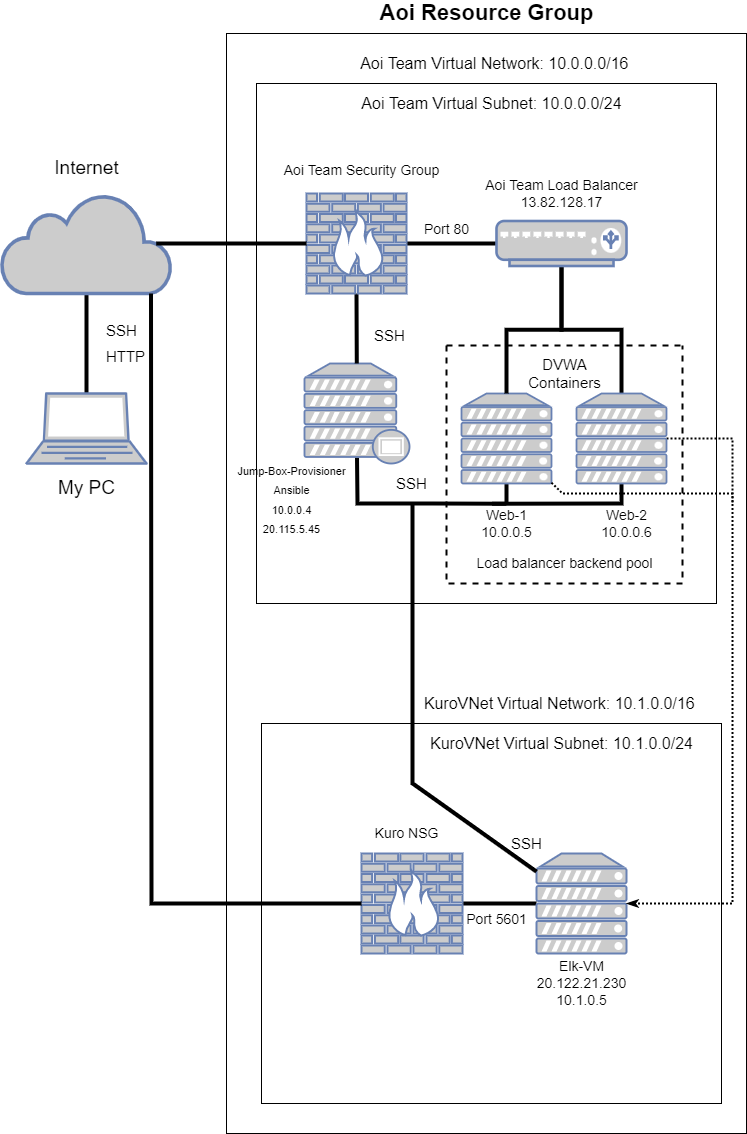

The diagram above was exported from draw.io. Its source (the exported page's mxGraphModel, read from the mxfile embedded in the PNG):
<mxGraphModel dx="1374" dy="794" grid="1" gridSize="10" guides="1" tooltips="1" connect="1" arrows="1" fold="1" page="1" pageScale="1" pageWidth="850" pageHeight="1100" math="0" shadow="0">
  <root>
    <mxCell id="0" />
    <mxCell id="1" parent="0" />
    <mxCell id="wf8YeMQ8jgJvcCdaYGN2-2" value="" style="rounded=0;whiteSpace=wrap;html=1;" parent="1" vertex="1">
      <mxGeometry x="274" y="210" width="520" height="1100" as="geometry" />
    </mxCell>
    <mxCell id="wf8YeMQ8jgJvcCdaYGN2-39" style="edgeStyle=none;rounded=0;orthogonalLoop=1;jettySize=auto;html=1;exitX=0.5;exitY=0;exitDx=0;exitDy=0;exitPerimeter=0;fontFamily=Helvetica;fontSize=19;endArrow=none;endFill=0;strokeWidth=4;" parent="1" source="wf8YeMQ8jgJvcCdaYGN2-3" target="wf8YeMQ8jgJvcCdaYGN2-4" edge="1">
      <mxGeometry relative="1" as="geometry" />
    </mxCell>
    <mxCell id="wf8YeMQ8jgJvcCdaYGN2-3" value="" style="fontColor=#0066CC;verticalAlign=top;verticalLabelPosition=bottom;labelPosition=center;align=center;html=1;outlineConnect=0;fillColor=#CCCCCC;strokeColor=#6881B3;gradientColor=none;gradientDirection=north;strokeWidth=2;shape=mxgraph.networks.laptop;" parent="1" vertex="1">
      <mxGeometry x="74" y="570" width="120" height="70" as="geometry" />
    </mxCell>
    <mxCell id="wf8YeMQ8jgJvcCdaYGN2-4" value="" style="html=1;outlineConnect=0;fillColor=#CCCCCC;strokeColor=#6881B3;gradientColor=none;gradientDirection=north;strokeWidth=2;shape=mxgraph.networks.cloud;fontColor=#ffffff;" parent="1" vertex="1">
      <mxGeometry x="49" y="370" width="170" height="100" as="geometry" />
    </mxCell>
    <mxCell id="wf8YeMQ8jgJvcCdaYGN2-12" value="" style="verticalLabelPosition=bottom;verticalAlign=top;html=1;shape=mxgraph.basic.rect;fillColor2=none;strokeWidth=1;size=20;indent=5;" parent="1" vertex="1">
      <mxGeometry x="304" y="260" width="460" height="520" as="geometry" />
    </mxCell>
    <mxCell id="wf8YeMQ8jgJvcCdaYGN2-31" style="edgeStyle=none;rounded=0;orthogonalLoop=1;jettySize=auto;html=1;entryX=0.5;entryY=0.94;entryDx=0;entryDy=0;entryPerimeter=0;fontFamily=Helvetica;fontSize=16;endArrow=none;endFill=0;exitX=0.498;exitY=0.007;exitDx=0;exitDy=0;exitPerimeter=0;strokeWidth=4;" parent="1" source="wf8YeMQ8jgJvcCdaYGN2-24" target="wf8YeMQ8jgJvcCdaYGN2-9" edge="1">
      <mxGeometry relative="1" as="geometry">
        <mxPoint x="554" y="680" as="sourcePoint" />
        <Array as="points">
          <mxPoint x="480" y="680" />
          <mxPoint x="405" y="680" />
        </Array>
      </mxGeometry>
    </mxCell>
    <mxCell id="wf8YeMQ8jgJvcCdaYGN2-32" style="edgeStyle=none;rounded=0;orthogonalLoop=1;jettySize=auto;html=1;exitX=0.5;exitY=1;exitDx=0;exitDy=0;exitPerimeter=0;fontFamily=Helvetica;fontSize=16;endArrow=none;endFill=0;strokeWidth=4;" parent="1" source="wf8YeMQ8jgJvcCdaYGN2-5" target="wf8YeMQ8jgJvcCdaYGN2-24" edge="1">
      <mxGeometry relative="1" as="geometry" />
    </mxCell>
    <mxCell id="wf8YeMQ8jgJvcCdaYGN2-5" value="" style="fontColor=#0066CC;verticalAlign=top;verticalLabelPosition=bottom;labelPosition=center;align=center;html=1;outlineConnect=0;fillColor=#CCCCCC;strokeColor=#6881B3;gradientColor=none;gradientDirection=north;strokeWidth=2;shape=mxgraph.networks.server;" parent="1" vertex="1">
      <mxGeometry x="509" y="570" width="90" height="90" as="geometry" />
    </mxCell>
    <mxCell id="wf8YeMQ8jgJvcCdaYGN2-33" style="edgeStyle=none;rounded=0;orthogonalLoop=1;jettySize=auto;html=1;exitX=0.5;exitY=1;exitDx=0;exitDy=0;exitPerimeter=0;entryX=0.294;entryY=0.007;entryDx=0;entryDy=0;entryPerimeter=0;fontFamily=Helvetica;fontSize=16;endArrow=none;endFill=0;strokeWidth=4;" parent="1" source="wf8YeMQ8jgJvcCdaYGN2-6" target="wf8YeMQ8jgJvcCdaYGN2-24" edge="1">
      <mxGeometry relative="1" as="geometry">
        <Array as="points">
          <mxPoint x="669" y="680" />
        </Array>
      </mxGeometry>
    </mxCell>
    <mxCell id="wf8YeMQ8jgJvcCdaYGN2-9" value="" style="fontColor=#0066CC;verticalAlign=top;verticalLabelPosition=bottom;labelPosition=center;align=center;html=1;outlineConnect=0;fillColor=#CCCCCC;strokeColor=#6881B3;gradientColor=none;gradientDirection=north;strokeWidth=2;shape=mxgraph.networks.proxy_server;" parent="1" vertex="1">
      <mxGeometry x="352" y="540" width="105" height="100" as="geometry" />
    </mxCell>
    <mxCell id="wf8YeMQ8jgJvcCdaYGN2-29" style="edgeStyle=none;rounded=0;orthogonalLoop=1;jettySize=auto;html=1;exitX=0.5;exitY=1;exitDx=0;exitDy=0;exitPerimeter=0;fontFamily=Helvetica;fontSize=16;endArrow=none;endFill=0;strokeWidth=4;" parent="1" source="wf8YeMQ8jgJvcCdaYGN2-10" target="wf8YeMQ8jgJvcCdaYGN2-9" edge="1">
      <mxGeometry relative="1" as="geometry" />
    </mxCell>
    <mxCell id="wf8YeMQ8jgJvcCdaYGN2-35" style="edgeStyle=none;rounded=0;orthogonalLoop=1;jettySize=auto;html=1;fontFamily=Helvetica;fontSize=19;endArrow=none;endFill=0;spacing=2;strokeWidth=4;" parent="1" source="wf8YeMQ8jgJvcCdaYGN2-10" target="wf8YeMQ8jgJvcCdaYGN2-11" edge="1">
      <mxGeometry relative="1" as="geometry" />
    </mxCell>
    <mxCell id="wf8YeMQ8jgJvcCdaYGN2-10" value="" style="fontColor=#0066CC;verticalAlign=top;verticalLabelPosition=bottom;labelPosition=center;align=center;html=1;outlineConnect=0;fillColor=#CCCCCC;strokeColor=#6881B3;gradientColor=none;gradientDirection=north;strokeWidth=2;shape=mxgraph.networks.firewall;" parent="1" vertex="1">
      <mxGeometry x="354" y="370" width="100" height="100" as="geometry" />
    </mxCell>
    <mxCell id="wf8YeMQ8jgJvcCdaYGN2-13" style="edgeStyle=orthogonalEdgeStyle;rounded=0;orthogonalLoop=1;jettySize=auto;html=1;exitX=0.5;exitY=1;exitDx=0;exitDy=0;exitPerimeter=0;endArrow=none;endFill=0;strokeWidth=4;" parent="1" source="wf8YeMQ8jgJvcCdaYGN2-11" target="wf8YeMQ8jgJvcCdaYGN2-5" edge="1">
      <mxGeometry relative="1" as="geometry" />
    </mxCell>
    <mxCell id="wf8YeMQ8jgJvcCdaYGN2-14" style="edgeStyle=orthogonalEdgeStyle;rounded=0;orthogonalLoop=1;jettySize=auto;html=1;exitX=0.5;exitY=1;exitDx=0;exitDy=0;exitPerimeter=0;endArrow=none;endFill=0;strokeWidth=4;" parent="1" source="wf8YeMQ8jgJvcCdaYGN2-11" target="wf8YeMQ8jgJvcCdaYGN2-6" edge="1">
      <mxGeometry relative="1" as="geometry" />
    </mxCell>
    <mxCell id="wf8YeMQ8jgJvcCdaYGN2-11" value="" style="fontColor=#0066CC;verticalAlign=top;verticalLabelPosition=bottom;labelPosition=center;align=center;html=1;outlineConnect=0;fillColor=#CCCCCC;strokeColor=#6881B3;gradientColor=none;gradientDirection=north;strokeWidth=2;shape=mxgraph.networks.load_balancer;" parent="1" vertex="1">
      <mxGeometry x="544" y="397.5" width="130" height="45" as="geometry" />
    </mxCell>
    <mxCell id="wf8YeMQ8jgJvcCdaYGN2-16" value="" style="swimlane;startSize=0;dashed=1;strokeWidth=2;" parent="1" vertex="1">
      <mxGeometry x="494" y="522" width="236" height="238" as="geometry" />
    </mxCell>
    <mxCell id="wf8YeMQ8jgJvcCdaYGN2-24" value="Web-1&lt;br&gt;10.0.0.5" style="text;html=1;resizable=0;autosize=1;align=center;verticalAlign=middle;points=[];fillColor=none;strokeColor=none;rounded=0;dashed=1;fontFamily=Helvetica;fontSize=14;" parent="wf8YeMQ8jgJvcCdaYGN2-16" vertex="1">
      <mxGeometry x="25" y="158" width="70" height="40" as="geometry" />
    </mxCell>
    <mxCell id="wf8YeMQ8jgJvcCdaYGN2-23" value="Web-2&lt;br&gt;10.0.0.6" style="text;html=1;resizable=0;autosize=1;align=center;verticalAlign=middle;points=[];fillColor=none;strokeColor=none;rounded=0;dashed=1;fontFamily=Helvetica;fontSize=14;" parent="wf8YeMQ8jgJvcCdaYGN2-16" vertex="1">
      <mxGeometry x="145" y="158" width="70" height="40" as="geometry" />
    </mxCell>
    <mxCell id="wf8YeMQ8jgJvcCdaYGN2-25" value="Load balancer backend pool" style="text;html=1;resizable=0;autosize=1;align=center;verticalAlign=middle;points=[];fillColor=none;strokeColor=none;rounded=0;dashed=1;fontFamily=Helvetica;fontSize=14;" parent="wf8YeMQ8jgJvcCdaYGN2-16" vertex="1">
      <mxGeometry x="23" y="208" width="190" height="20" as="geometry" />
    </mxCell>
    <mxCell id="wf8YeMQ8jgJvcCdaYGN2-48" value="DVWA&lt;br&gt;Containers" style="text;html=1;resizable=0;autosize=1;align=center;verticalAlign=middle;points=[];fillColor=none;strokeColor=none;rounded=0;dashed=1;fontFamily=Helvetica;fontSize=15;" parent="wf8YeMQ8jgJvcCdaYGN2-16" vertex="1">
      <mxGeometry x="73" y="8" width="90" height="40" as="geometry" />
    </mxCell>
    <mxCell id="wf8YeMQ8jgJvcCdaYGN2-17" value="&lt;span style=&quot;font-size: 22px&quot;&gt;&lt;b&gt;Aoi Resource Group&lt;/b&gt;&lt;/span&gt;" style="text;html=1;resizable=0;autosize=1;align=center;verticalAlign=middle;points=[];fillColor=none;strokeColor=none;rounded=0;dashed=1;strokeWidth=6;" parent="1" vertex="1">
      <mxGeometry x="419" y="180" width="230" height="20" as="geometry" />
    </mxCell>
    <mxCell id="wf8YeMQ8jgJvcCdaYGN2-19" value="&lt;font style=&quot;font-size: 14px&quot;&gt;Aoi Team Security Group&lt;/font&gt;" style="text;html=1;resizable=0;autosize=1;align=center;verticalAlign=middle;points=[];fillColor=none;strokeColor=none;rounded=0;dashed=1;fontFamily=Helvetica;fontSize=22;" parent="1" vertex="1">
      <mxGeometry x="324" y="330" width="170" height="30" as="geometry" />
    </mxCell>
    <mxCell id="wf8YeMQ8jgJvcCdaYGN2-22" value="Aoi Team Load Balancer&lt;br&gt;13.82.128.17" style="text;html=1;resizable=0;autosize=1;align=center;verticalAlign=middle;points=[];fillColor=none;strokeColor=none;rounded=0;dashed=1;fontFamily=Helvetica;fontSize=14;" parent="1" vertex="1">
      <mxGeometry x="524" y="350" width="170" height="40" as="geometry" />
    </mxCell>
    <mxCell id="wf8YeMQ8jgJvcCdaYGN2-26" value="Aoi Team Virtual Network: 10.0.0.0/16&amp;nbsp;" style="text;html=1;resizable=0;autosize=1;align=center;verticalAlign=middle;points=[];fillColor=none;strokeColor=none;rounded=0;dashed=1;fontFamily=Helvetica;fontSize=16;" parent="1" vertex="1">
      <mxGeometry x="399" y="230" width="290" height="20" as="geometry" />
    </mxCell>
    <mxCell id="wf8YeMQ8jgJvcCdaYGN2-27" value="Aoi Team Virtual Subnet: 10.0.0.0/24" style="text;html=1;resizable=0;autosize=1;align=center;verticalAlign=middle;points=[];fillColor=none;strokeColor=none;rounded=0;dashed=1;fontFamily=Helvetica;fontSize=16;" parent="1" vertex="1">
      <mxGeometry x="399" y="270" width="280" height="20" as="geometry" />
    </mxCell>
    <mxCell id="wf8YeMQ8jgJvcCdaYGN2-28" value="&lt;font style=&quot;font-size: 11px&quot;&gt;&lt;font style=&quot;font-size: 11px&quot;&gt;J&lt;/font&gt;&lt;font style=&quot;font-size: 11px&quot;&gt;&lt;font style=&quot;font-size: 11px&quot;&gt;ump-Box-Provisioner&lt;br&gt;&lt;/font&gt;Ansible&lt;br&gt;10.0.0.4&lt;br&gt;20.115.5.45&lt;/font&gt;&lt;/font&gt;" style="text;html=1;resizable=0;autosize=1;align=center;verticalAlign=middle;points=[];fillColor=none;strokeColor=none;rounded=0;dashed=1;fontFamily=Helvetica;fontSize=16;" parent="1" vertex="1">
      <mxGeometry x="279" y="630" width="120" height="90" as="geometry" />
    </mxCell>
    <mxCell id="wf8YeMQ8jgJvcCdaYGN2-34" style="edgeStyle=none;rounded=0;orthogonalLoop=1;jettySize=auto;html=1;exitX=0.91;exitY=0.5;exitDx=0;exitDy=0;exitPerimeter=0;fontFamily=Helvetica;fontSize=16;endArrow=none;endFill=0;strokeWidth=4;" parent="1" source="wf8YeMQ8jgJvcCdaYGN2-4" target="wf8YeMQ8jgJvcCdaYGN2-10" edge="1">
      <mxGeometry relative="1" as="geometry" />
    </mxCell>
    <mxCell id="wf8YeMQ8jgJvcCdaYGN2-40" value="SSH" style="text;html=1;resizable=0;autosize=1;align=center;verticalAlign=middle;points=[];fillColor=none;strokeColor=none;rounded=0;dashed=1;fontFamily=Helvetica;fontSize=15;" parent="1" vertex="1">
      <mxGeometry x="412" y="502" width="50" height="20" as="geometry" />
    </mxCell>
    <mxCell id="wf8YeMQ8jgJvcCdaYGN2-41" value="Internet" style="text;html=1;resizable=0;autosize=1;align=center;verticalAlign=middle;points=[];fillColor=none;strokeColor=none;rounded=0;dashed=1;fontFamily=Helvetica;fontSize=19;" parent="1" vertex="1">
      <mxGeometry x="94" y="330" width="80" height="30" as="geometry" />
    </mxCell>
    <mxCell id="wf8YeMQ8jgJvcCdaYGN2-42" value="My PC" style="text;html=1;resizable=0;autosize=1;align=center;verticalAlign=middle;points=[];fillColor=none;strokeColor=none;rounded=0;dashed=1;fontFamily=Helvetica;fontSize=19;" parent="1" vertex="1">
      <mxGeometry x="99" y="650" width="70" height="30" as="geometry" />
    </mxCell>
    <mxCell id="wf8YeMQ8jgJvcCdaYGN2-43" value="SSH" style="text;html=1;resizable=0;autosize=1;align=center;verticalAlign=middle;points=[];fillColor=none;strokeColor=none;rounded=0;dashed=1;fontFamily=Helvetica;fontSize=15;" parent="1" vertex="1">
      <mxGeometry x="434" y="650" width="50" height="20" as="geometry" />
    </mxCell>
    <mxCell id="wf8YeMQ8jgJvcCdaYGN2-44" value="SSH" style="text;html=1;resizable=0;autosize=1;align=center;verticalAlign=middle;points=[];fillColor=none;strokeColor=none;rounded=0;dashed=1;fontFamily=Helvetica;fontSize=15;" parent="1" vertex="1">
      <mxGeometry x="144" y="497" width="50" height="20" as="geometry" />
    </mxCell>
    <mxCell id="A6RssURVqKlh6ZMq1P8d-3" value="" style="rounded=0;whiteSpace=wrap;html=1;" vertex="1" parent="1">
      <mxGeometry x="309" y="900" width="460" height="380" as="geometry" />
    </mxCell>
    <mxCell id="wf8YeMQ8jgJvcCdaYGN2-46" value="HTTP" style="text;html=1;resizable=0;autosize=1;align=center;verticalAlign=middle;points=[];fillColor=none;strokeColor=none;rounded=0;dashed=1;fontFamily=Helvetica;fontSize=15;" parent="1" vertex="1">
      <mxGeometry x="148" y="523" width="50" height="20" as="geometry" />
    </mxCell>
    <mxCell id="wf8YeMQ8jgJvcCdaYGN2-47" value="&lt;font style=&quot;font-size: 14px&quot;&gt;Port 80&lt;/font&gt;" style="text;html=1;resizable=0;autosize=1;align=center;verticalAlign=middle;points=[];fillColor=none;strokeColor=none;rounded=0;dashed=1;fontFamily=Helvetica;fontSize=19;" parent="1" vertex="1">
      <mxGeometry x="464" y="390" width="60" height="30" as="geometry" />
    </mxCell>
    <mxCell id="A6RssURVqKlh6ZMq1P8d-4" value="KuroVNet Virtual Network: 10.1.0.0/16&amp;nbsp;" style="text;html=1;resizable=0;autosize=1;align=center;verticalAlign=middle;points=[];fillColor=none;strokeColor=none;rounded=0;dashed=1;fontFamily=Helvetica;fontSize=16;" vertex="1" parent="1">
      <mxGeometry x="464" y="870" width="290" height="20" as="geometry" />
    </mxCell>
    <mxCell id="A6RssURVqKlh6ZMq1P8d-5" value="KuroVNet Virtual Subnet: 10.1.0.0/24" style="text;html=1;resizable=0;autosize=1;align=center;verticalAlign=middle;points=[];fillColor=none;strokeColor=none;rounded=0;dashed=1;fontFamily=Helvetica;fontSize=16;" vertex="1" parent="1">
      <mxGeometry x="469" y="910" width="280" height="20" as="geometry" />
    </mxCell>
    <mxCell id="A6RssURVqKlh6ZMq1P8d-17" style="edgeStyle=none;rounded=0;orthogonalLoop=1;jettySize=auto;html=1;exitX=1;exitY=0.5;exitDx=0;exitDy=0;exitPerimeter=0;fontSize=11;startArrow=none;startFill=0;endArrow=none;endFill=0;strokeWidth=4;" edge="1" parent="1" source="A6RssURVqKlh6ZMq1P8d-7" target="A6RssURVqKlh6ZMq1P8d-8">
      <mxGeometry relative="1" as="geometry" />
    </mxCell>
    <mxCell id="A6RssURVqKlh6ZMq1P8d-7" value="" style="fontColor=#0066CC;verticalAlign=top;verticalLabelPosition=bottom;labelPosition=center;align=center;html=1;outlineConnect=0;fillColor=#CCCCCC;strokeColor=#6881B3;gradientColor=none;gradientDirection=north;strokeWidth=2;shape=mxgraph.networks.firewall;" vertex="1" parent="1">
      <mxGeometry x="409" y="1030" width="101" height="100" as="geometry" />
    </mxCell>
    <mxCell id="A6RssURVqKlh6ZMq1P8d-8" value="" style="fontColor=#0066CC;verticalAlign=top;verticalLabelPosition=bottom;labelPosition=center;align=center;html=1;outlineConnect=0;fillColor=#CCCCCC;strokeColor=#6881B3;gradientColor=none;gradientDirection=north;strokeWidth=2;shape=mxgraph.networks.server;" vertex="1" parent="1">
      <mxGeometry x="584" y="1030" width="90" height="100" as="geometry" />
    </mxCell>
    <mxCell id="A6RssURVqKlh6ZMq1P8d-13" style="edgeStyle=none;rounded=0;orthogonalLoop=1;jettySize=auto;html=1;fontSize=14;startArrow=none;startFill=0;endArrow=none;endFill=0;strokeWidth=4;" edge="1" parent="1" source="A6RssURVqKlh6ZMq1P8d-8">
      <mxGeometry relative="1" as="geometry">
        <mxPoint x="460" y="680" as="targetPoint" />
        <Array as="points">
          <mxPoint x="460" y="960" />
        </Array>
      </mxGeometry>
    </mxCell>
    <mxCell id="A6RssURVqKlh6ZMq1P8d-10" value="Kuro NSG" style="text;html=1;resizable=0;autosize=1;align=center;verticalAlign=middle;points=[];fillColor=none;strokeColor=none;rounded=0;fontSize=14;" vertex="1" parent="1">
      <mxGeometry x="414" y="1000" width="80" height="20" as="geometry" />
    </mxCell>
    <mxCell id="A6RssURVqKlh6ZMq1P8d-12" value="Elk-VM&lt;br&gt;20.122.21.230&lt;br&gt;10.1.0.5" style="text;html=1;resizable=0;autosize=1;align=center;verticalAlign=middle;points=[];fillColor=none;strokeColor=none;rounded=0;fontSize=14;" vertex="1" parent="1">
      <mxGeometry x="574" y="1130" width="110" height="60" as="geometry" />
    </mxCell>
    <mxCell id="A6RssURVqKlh6ZMq1P8d-19" value="SSH" style="text;html=1;resizable=0;autosize=1;align=center;verticalAlign=middle;points=[];fillColor=none;strokeColor=none;rounded=0;dashed=1;fontFamily=Helvetica;fontSize=15;" vertex="1" parent="1">
      <mxGeometry x="549" y="1010" width="50" height="20" as="geometry" />
    </mxCell>
    <mxCell id="A6RssURVqKlh6ZMq1P8d-18" style="edgeStyle=none;rounded=0;orthogonalLoop=1;jettySize=auto;html=1;exitX=0.88;exitY=1;exitDx=0;exitDy=0;exitPerimeter=0;fontSize=11;startArrow=none;startFill=0;endArrow=none;endFill=0;strokeWidth=4;entryX=0;entryY=0.5;entryDx=0;entryDy=0;entryPerimeter=0;" edge="1" parent="1" source="wf8YeMQ8jgJvcCdaYGN2-4" target="A6RssURVqKlh6ZMq1P8d-7">
      <mxGeometry relative="1" as="geometry">
        <mxPoint x="190" y="1084" as="targetPoint" />
        <Array as="points">
          <mxPoint x="199" y="1080" />
        </Array>
      </mxGeometry>
    </mxCell>
    <mxCell id="A6RssURVqKlh6ZMq1P8d-20" style="edgeStyle=none;rounded=0;orthogonalLoop=1;jettySize=auto;html=1;fontSize=11;startArrow=none;startFill=0;endArrow=classicThin;endFill=1;strokeWidth=2;dashed=1;dashPattern=1 1;" edge="1" parent="1" source="wf8YeMQ8jgJvcCdaYGN2-5" target="A6RssURVqKlh6ZMq1P8d-8">
      <mxGeometry relative="1" as="geometry">
        <Array as="points">
          <mxPoint x="610" y="670" />
          <mxPoint x="780" y="670" />
          <mxPoint x="780" y="1080" />
        </Array>
      </mxGeometry>
    </mxCell>
    <mxCell id="A6RssURVqKlh6ZMq1P8d-22" style="edgeStyle=none;rounded=0;orthogonalLoop=1;jettySize=auto;html=1;exitX=1;exitY=0.5;exitDx=0;exitDy=0;exitPerimeter=0;dashed=1;dashPattern=1 1;fontSize=11;startArrow=none;startFill=0;endArrow=none;endFill=0;strokeWidth=2;" edge="1" parent="1" source="wf8YeMQ8jgJvcCdaYGN2-6">
      <mxGeometry relative="1" as="geometry">
        <mxPoint x="780" y="680" as="targetPoint" />
        <Array as="points">
          <mxPoint x="780" y="615" />
        </Array>
      </mxGeometry>
    </mxCell>
    <mxCell id="wf8YeMQ8jgJvcCdaYGN2-6" value="" style="fontColor=#0066CC;verticalAlign=top;verticalLabelPosition=bottom;labelPosition=center;align=center;html=1;outlineConnect=0;fillColor=#CCCCCC;strokeColor=#6881B3;gradientColor=none;gradientDirection=north;strokeWidth=2;shape=mxgraph.networks.server;" parent="1" vertex="1">
      <mxGeometry x="624" y="570" width="90" height="90" as="geometry" />
    </mxCell>
    <mxCell id="A6RssURVqKlh6ZMq1P8d-23" value="&lt;font style=&quot;font-size: 14px&quot;&gt;Port 5601&lt;/font&gt;" style="text;html=1;resizable=0;autosize=1;align=center;verticalAlign=middle;points=[];fillColor=none;strokeColor=none;rounded=0;dashed=1;fontFamily=Helvetica;fontSize=19;" vertex="1" parent="1">
      <mxGeometry x="504" y="1080" width="80" height="30" as="geometry" />
    </mxCell>
  </root>
</mxGraphModel>